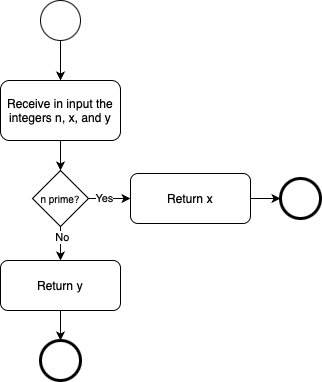

The diagram above was exported from draw.io. Its source (the exported page's mxGraphModel, read from the mxfile embedded in the PNG):
<mxGraphModel dx="683" dy="394" grid="1" gridSize="10" guides="1" tooltips="1" connect="1" arrows="1" fold="1" page="1" pageScale="1" pageWidth="827" pageHeight="1169" background="#ffffff" math="0" shadow="0">
  <root>
    <mxCell id="0" />
    <mxCell id="1" parent="0" />
    <mxCell id="VRNMHvbQ2h5_KSJw3uvR-1" value="" style="ellipse;whiteSpace=wrap;html=1;aspect=fixed;" parent="1" vertex="1">
      <mxGeometry x="280" y="200" width="40" height="40" as="geometry" />
    </mxCell>
    <mxCell id="VRNMHvbQ2h5_KSJw3uvR-5" value="" style="ellipse;whiteSpace=wrap;html=1;aspect=fixed;strokeWidth=3;" parent="1" vertex="1">
      <mxGeometry x="520" y="378" width="40" height="40" as="geometry" />
    </mxCell>
    <mxCell id="VRNMHvbQ2h5_KSJw3uvR-6" value="" style="endArrow=classic;html=1;rounded=0;exitX=0.5;exitY=1;exitDx=0;exitDy=0;entryX=0.5;entryY=0;entryDx=0;entryDy=0;" parent="1" source="VRNMHvbQ2h5_KSJw3uvR-1" target="EzXm6HOJ7XlxfIWs7UAr-1" edge="1">
      <mxGeometry width="50" height="50" relative="1" as="geometry">
        <mxPoint x="390" y="450" as="sourcePoint" />
        <mxPoint x="392" y="238" as="targetPoint" />
      </mxGeometry>
    </mxCell>
    <mxCell id="EzXm6HOJ7XlxfIWs7UAr-3" style="edgeStyle=orthogonalEdgeStyle;rounded=0;orthogonalLoop=1;jettySize=auto;html=1;exitX=0.5;exitY=1;exitDx=0;exitDy=0;entryX=0.5;entryY=0;entryDx=0;entryDy=0;" edge="1" parent="1" source="EzXm6HOJ7XlxfIWs7UAr-1" target="EzXm6HOJ7XlxfIWs7UAr-2">
      <mxGeometry relative="1" as="geometry" />
    </mxCell>
    <mxCell id="EzXm6HOJ7XlxfIWs7UAr-1" value="Receive in input the integers n, x, and y" style="rounded=1;whiteSpace=wrap;html=1;" vertex="1" parent="1">
      <mxGeometry x="240" y="280" width="120" height="60" as="geometry" />
    </mxCell>
    <mxCell id="EzXm6HOJ7XlxfIWs7UAr-6" style="edgeStyle=orthogonalEdgeStyle;rounded=0;orthogonalLoop=1;jettySize=auto;html=1;exitX=1;exitY=0.5;exitDx=0;exitDy=0;entryX=0;entryY=0.5;entryDx=0;entryDy=0;" edge="1" parent="1" source="EzXm6HOJ7XlxfIWs7UAr-2" target="EzXm6HOJ7XlxfIWs7UAr-4">
      <mxGeometry relative="1" as="geometry" />
    </mxCell>
    <mxCell id="EzXm6HOJ7XlxfIWs7UAr-7" value="Yes" style="edgeLabel;html=1;align=center;verticalAlign=middle;resizable=0;points=[];" vertex="1" connectable="0" parent="EzXm6HOJ7XlxfIWs7UAr-6">
      <mxGeometry x="-0.497" y="1" relative="1" as="geometry">
        <mxPoint x="4" as="offset" />
      </mxGeometry>
    </mxCell>
    <mxCell id="EzXm6HOJ7XlxfIWs7UAr-8" style="edgeStyle=orthogonalEdgeStyle;rounded=0;orthogonalLoop=1;jettySize=auto;html=1;exitX=0.5;exitY=1;exitDx=0;exitDy=0;entryX=0.5;entryY=0;entryDx=0;entryDy=0;" edge="1" parent="1" source="EzXm6HOJ7XlxfIWs7UAr-2" target="EzXm6HOJ7XlxfIWs7UAr-5">
      <mxGeometry relative="1" as="geometry" />
    </mxCell>
    <mxCell id="EzXm6HOJ7XlxfIWs7UAr-10" value="No" style="edgeLabel;html=1;align=center;verticalAlign=middle;resizable=0;points=[];" vertex="1" connectable="0" parent="EzXm6HOJ7XlxfIWs7UAr-8">
      <mxGeometry x="-0.3838" y="1" relative="1" as="geometry">
        <mxPoint as="offset" />
      </mxGeometry>
    </mxCell>
    <mxCell id="EzXm6HOJ7XlxfIWs7UAr-2" value="n prime?" style="rhombus;whiteSpace=wrap;html=1;fontSize=10;" vertex="1" parent="1">
      <mxGeometry x="272" y="370" width="56" height="56" as="geometry" />
    </mxCell>
    <mxCell id="EzXm6HOJ7XlxfIWs7UAr-11" style="edgeStyle=orthogonalEdgeStyle;rounded=0;orthogonalLoop=1;jettySize=auto;html=1;exitX=1;exitY=0.5;exitDx=0;exitDy=0;entryX=0;entryY=0.5;entryDx=0;entryDy=0;" edge="1" parent="1" source="EzXm6HOJ7XlxfIWs7UAr-4" target="VRNMHvbQ2h5_KSJw3uvR-5">
      <mxGeometry relative="1" as="geometry" />
    </mxCell>
    <mxCell id="EzXm6HOJ7XlxfIWs7UAr-4" value="Return x" style="rounded=1;whiteSpace=wrap;html=1;" vertex="1" parent="1">
      <mxGeometry x="370" y="373" width="120" height="50" as="geometry" />
    </mxCell>
    <mxCell id="EzXm6HOJ7XlxfIWs7UAr-13" style="edgeStyle=orthogonalEdgeStyle;rounded=0;orthogonalLoop=1;jettySize=auto;html=1;exitX=0.5;exitY=1;exitDx=0;exitDy=0;entryX=0.5;entryY=0;entryDx=0;entryDy=0;" edge="1" parent="1" source="EzXm6HOJ7XlxfIWs7UAr-5" target="EzXm6HOJ7XlxfIWs7UAr-12">
      <mxGeometry relative="1" as="geometry" />
    </mxCell>
    <mxCell id="EzXm6HOJ7XlxfIWs7UAr-5" value="Return y" style="rounded=1;whiteSpace=wrap;html=1;" vertex="1" parent="1">
      <mxGeometry x="240" y="460" width="120" height="50" as="geometry" />
    </mxCell>
    <mxCell id="EzXm6HOJ7XlxfIWs7UAr-12" value="" style="ellipse;whiteSpace=wrap;html=1;aspect=fixed;strokeWidth=3;" vertex="1" parent="1">
      <mxGeometry x="280" y="540" width="40" height="40" as="geometry" />
    </mxCell>
  </root>
</mxGraphModel>